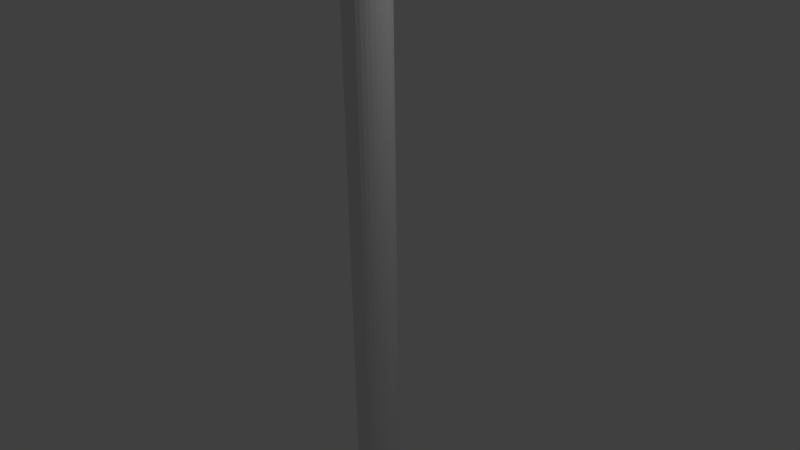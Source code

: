 # Source: Rope3D.blend  (saved by Blender 2.73.0; exported with 4.5.12 LTS)
import bpy
from mathutils import Matrix  # noqa: F401  (used for matrix-valued properties, if any)

bpy.ops.wm.read_factory_settings(use_empty=True)
scene = bpy.context.scene
scene.name = 'Scene'

# ---- collections
col_collection_1 = bpy.data.collections.new('Collection 1'); scene.collection.children.link(col_collection_1)

# ---- materials (node trees are filled in below, after node groups)
mat_material = bpy.data.materials.new('Material')
mat_material.alpha_threshold = 0.0
mat_material.use_transparent_shadow = False
mat_material.roughness = 0.5
mat_material.line_color = (0.0, 0.0, 0.0, 1.0)

# ---- material node trees

# ---- world
world_world = bpy.data.worlds.new('World'); scene.world = world_world
world_world.color = (0.05088, 0.05088, 0.05088)
world_world.use_sun_shadow = False
world_world.sun_shadow_jitter_overblur = 0.0
world_world.cycles.sampling_method = 'MANUAL'
world_world.cycles.sample_map_resolution = 256

# ---- cameras
cam_camera = bpy.data.cameras.new('Camera')
cam_camera.clip_end = 100.0
cam_camera.lens = 35.0
cam_camera.sensor_width = 32.0
cam_camera.sensor_height = 18.0
cam_camera.ortho_scale = 7.314
cam_camera.dof.focus_distance = 0.0
cam_camera.dof.aperture_fstop = 128.0

# ---- lights
light_lamp = bpy.data.lights.new('Lamp', 'POINT')
light_lamp.transmission_factor = 0.0
light_lamp.cutoff_distance = 30.0
light_lamp.energy = 100.0
light_lamp.shadow_buffer_clip_start = 1.001
light_lamp.shadow_soft_size = 0.1
light_lamp.shadow_maximum_resolution = 0.006
light_lamp.use_absolute_resolution = True
light_lamp.cycles.use_multiple_importance_sampling = False

# ---- meshes
me_cylinder = bpy.data.meshes.new('Cylinder')
me_cylinder.from_pydata([(0.0, 1.0, -1.0), (0.0, 1.0, 1.0), (0.1951, 0.9808, -1.0), (0.1951, 0.9808, 1.0), (0.3827, 0.9239, -1.0), (0.3827, 0.9239, 1.0), (0.5556, 0.8315, -1.0), (0.5556, 0.8315, 1.0), (0.7071, 0.7071, -1.0), (0.7071, 0.7071, 1.0), (0.8315, 0.5556, -1.0), (0.8315, 0.5556, 1.0), (0.9239, 0.3827, -1.0), (0.9239, 0.3827, 1.0), (0.9808, 0.1951, -1.0), (0.9808, 0.1951, 1.0), (1.0, 7.55e-08, -1.0), (1.0, 7.55e-08, 1.0), (0.9808, -0.1951, -1.0), (0.9808, -0.1951, 1.0), (0.9239, -0.3827, -1.0), (0.9239, -0.3827, 1.0), (0.8315, -0.5556, -1.0), (0.8315, -0.5556, 1.0), (0.7071, -0.7071, -1.0), (0.7071, -0.7071, 1.0), (0.5556, -0.8315, -1.0), (0.5556, -0.8315, 1.0), (0.3827, -0.9239, -1.0), (0.3827, -0.9239, 1.0), (0.1951, -0.9808, -1.0), (0.1951, -0.9808, 1.0), (-3.258e-07, -1.0, -1.0), (-3.258e-07, -1.0, 1.0), (-0.1951, -0.9808, -1.0), (-0.1951, -0.9808, 1.0), (-0.3827, -0.9239, -1.0), (-0.3827, -0.9239, 1.0), (-0.5556, -0.8315, -1.0), (-0.5556, -0.8315, 1.0), (-0.7071, -0.7071, -1.0), (-0.7071, -0.7071, 1.0), (-0.8315, -0.5556, -1.0), (-0.8315, -0.5556, 1.0), (-0.9239, -0.3827, -1.0), (-0.9239, -0.3827, 1.0), (-0.9808, -0.1951, -1.0), (-0.9808, -0.1951, 1.0), (-1.0, 9.656e-07, -1.0), (-1.0, 9.656e-07, 1.0), (-0.9808, 0.1951, -1.0), (-0.9808, 0.1951, 1.0), (-0.9239, 0.3827, -1.0), (-0.9239, 0.3827, 1.0), (-0.8315, 0.5556, -1.0), (-0.8315, 0.5556, 1.0), (-0.7071, 0.7071, -1.0), (-0.7071, 0.7071, 1.0), (-0.5556, 0.8315, -1.0), (-0.5556, 0.8315, 1.0), (-0.3827, 0.9239, -1.0), (-0.3827, 0.9239, 1.0), (-0.1951, 0.9808, -1.0), (-0.1951, 0.9808, 1.0)], [], [(0, 1, 3, 2), (2, 3, 5, 4), (4, 5, 7, 6), (6, 7, 9, 8), (8, 9, 11, 10), (10, 11, 13, 12), (12, 13, 15, 14), (14, 15, 17, 16), (16, 17, 19, 18), (18, 19, 21, 20), (20, 21, 23, 22), (22, 23, 25, 24), (24, 25, 27, 26), (26, 27, 29, 28), (28, 29, 31, 30), (30, 31, 33, 32), (32, 33, 35, 34), (34, 35, 37, 36), (36, 37, 39, 38), (38, 39, 41, 40), (40, 41, 43, 42), (42, 43, 45, 44), (44, 45, 47, 46), (46, 47, 49, 48), (48, 49, 51, 50), (50, 51, 53, 52), (52, 53, 55, 54), (54, 55, 57, 56), (56, 57, 59, 58), (58, 59, 61, 60), (3, 1, 63, 61, 59, 57, 55, 53, 51, 49, 47, 45, 43, 41, 39, 37, 35, 33, 31, 29, 27, 25, 23, 21, 19, 17, 15, 13, 11, 9, 7, 5), (62, 63, 1, 0), (60, 61, 63, 62), (0, 2, 4, 6, 8, 10, 12, 14, 16, 18, 20, 22, 24, 26, 28, 30, 32, 34, 36, 38, 40, 42, 44, 46, 48, 50, 52, 54, 56, 58, 60, 62)])
me_cylinder.materials.append(mat_material)
me_cylinder.use_remesh_preserve_volume = False
me_cylinder.use_remesh_preserve_attributes = False
me_cylinder.use_mirror_vertex_groups = False
me_cylinder.update()

# ---- objects
ob_cylinder = bpy.data.objects.new('Cylinder', me_cylinder)
ob_lamp = bpy.data.objects.new('Lamp', light_lamp)
ob_camera = bpy.data.objects.new('Camera', cam_camera)

# ---- transforms, parenting, visibility, modifiers, constraints
ob_cylinder.location = (0.0, 0.0, 0.0)
ob_cylinder.scale = (0.3, 0.3, 5.0)
ob_cylinder.lineart.crease_threshold = 0.0
ob_lamp.location = (4.076, 1.005, 5.904)
ob_lamp.rotation_euler = (0.6503, 0.05522, 1.866)
ob_lamp.lock_rotations_4d = False
ob_lamp.empty_display_type = 'ARROWS'
ob_lamp.color = (0.0, 0.0, 0.0, 0.0)
ob_lamp.lineart.crease_threshold = 0.0
ob_camera.location = (7.481, -6.508, 5.344)
ob_camera.rotation_euler = (1.109, 0.01082, 0.8149)
ob_camera.lock_rotations_4d = False
ob_camera.empty_display_type = 'ARROWS'
ob_camera.color = (0.0, 0.0, 0.0, 0.0)
ob_camera.display_type = 'WIRE'
ob_camera.lineart.crease_threshold = 0.0

# ---- collection membership
col_collection_1.objects.link(ob_cylinder)
col_collection_1.objects.link(ob_lamp)
col_collection_1.objects.link(ob_camera)

# ---- scene / render settings (as saved in the file)
scene.camera = ob_camera
scene.frame_start = 1; scene.frame_end = 250; scene.frame_set(1)
scene.render.engine = 'BLENDER_EEVEE_NEXT'
scene.render.resolution_percentage = 50
scene.render.dither_intensity = 0.0
scene.cycles.use_denoising = False
scene.cycles.samples = 10
scene.cycles.sampling_pattern = 'TABULATED_SOBOL'
scene.cycles.light_sampling_threshold = 0.0
scene.cycles.use_adaptive_sampling = False
scene.cycles.use_light_tree = False
scene.cycles.blur_glossy = 0.0
scene.cycles.pixel_filter_type = 'GAUSSIAN'
scene.cycles.sample_clamp_indirect = 0.0
scene.view_settings.view_transform = 'Standard'
bpy.context.view_layer.update()
